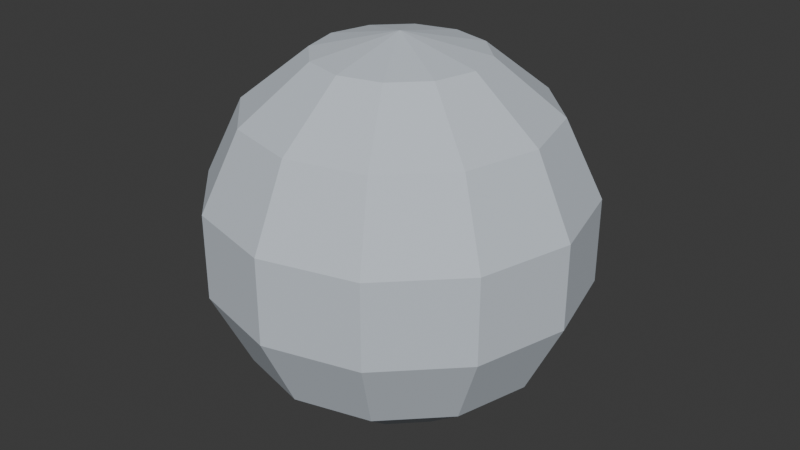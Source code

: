 # Source: sphere.blend  (saved by Blender 5.1.29; exported with 4.5.12 LTS)
import bpy
from mathutils import Matrix  # noqa: F401  (used for matrix-valued properties, if any)

bpy.ops.wm.read_factory_settings(use_empty=True)
scene = bpy.context.scene
scene.name = 'Scene'

# ---- collections
col_collection = bpy.data.collections.new('Collection'); scene.collection.children.link(col_collection)

# ---- materials (node trees are filled in below, after node groups)
mat_spheremat = bpy.data.materials.new('SphereMat')
mat_spheremat.diffuse_color = (0.5882, 0.6431, 0.7059, 1.0)

# ---- material node trees
mat_spheremat.use_nodes = True; mat_spheremat.node_tree.nodes.clear()
_N = mat_spheremat.node_tree.nodes; _L = mat_spheremat.node_tree.links
n0 = _N.new('ShaderNodeBsdfPrincipled'); n0.name = 'Principled BSDF'; n0.location = (-200, 100)
n0.inputs[0].default_value = (0.5882, 0.6431, 0.7059, 1.0)
n0.inputs[2].default_value = 1.0
n1 = _N.new('ShaderNodeOutputMaterial'); n1.name = 'Material Output'; n1.location = (200, 100)
_L.new(n0.outputs[0], n1.inputs[0])
n1.is_active_output = True

# ---- world
world_world = bpy.data.worlds.new('World'); scene.world = world_world
world_world.use_nodes = True; world_world.node_tree.nodes.clear()
_N = world_world.node_tree.nodes; _L = world_world.node_tree.links
n0 = _N.new('ShaderNodeOutputWorld'); n0.name = 'World Output'; n0.location = (200, 100)
n1 = _N.new('ShaderNodeBackground'); n1.name = 'Background'; n1.location = (-200, 100)
n1.inputs[0].default_value = (0.05088, 0.05088, 0.05088, 1.0)
_L.new(n1.outputs[0], n0.inputs[0])
n0.is_active_output = True
world_world.color = (0.05088, 0.05088, 0.05088)
world_world.sun_shadow_jitter_overblur = 0.0

# ---- meshes
me_sphere = bpy.data.meshes.new('Sphere')
me_sphere.from_pydata([(0.0, 0.0, -0.5), (0.0, 0.0, 0.5), (0.2169, 0.0, 0.4505), (0.1879, 0.1085, 0.4505), (0.1085, 0.1879, 0.4505), (1.328e-17, 0.2169, 0.4505), (-0.1085, 0.1879, 0.4505), (-0.1879, 0.1085, 0.4505), (-0.2169, 2.657e-17, 0.4505), (-0.1879, -0.1085, 0.4505), (-0.1085, -0.1879, 0.4505), (-3.985e-17, -0.2169, 0.4505), (0.1085, -0.1879, 0.4505), (0.1879, -0.1085, 0.4505), (0.3909, 0.0, 0.3117), (0.3385, 0.1955, 0.3117), (0.1955, 0.3385, 0.3117), (2.394e-17, 0.3909, 0.3117), (-0.1955, 0.3385, 0.3117), (-0.3385, 0.1955, 0.3117), (-0.3909, 4.787e-17, 0.3117), (-0.3385, -0.1955, 0.3117), (-0.1955, -0.3385, 0.3117), (-7.181e-17, -0.3909, 0.3117), (0.1955, -0.3385, 0.3117), (0.3385, -0.1955, 0.3117), (0.4875, 0.0, 0.1113), (0.4222, 0.2437, 0.1113), (0.2437, 0.4222, 0.1113), (2.985e-17, 0.4875, 0.1113), (-0.2437, 0.4222, 0.1113), (-0.4222, 0.2437, 0.1113), (-0.4875, 5.97e-17, 0.1113), (-0.4222, -0.2437, 0.1113), (-0.2437, -0.4222, 0.1113), (-8.955e-17, -0.4875, 0.1113), (0.2437, -0.4222, 0.1113), (0.4222, -0.2437, 0.1113), (0.4875, 0.0, -0.1113), (0.4222, 0.2437, -0.1113), (0.2437, 0.4222, -0.1113), (2.985e-17, 0.4875, -0.1113), (-0.2437, 0.4222, -0.1113), (-0.4222, 0.2437, -0.1113), (-0.4875, 5.97e-17, -0.1113), (-0.4222, -0.2437, -0.1113), (-0.2437, -0.4222, -0.1113), (-8.955e-17, -0.4875, -0.1113), (0.2437, -0.4222, -0.1113), (0.4222, -0.2437, -0.1113), (0.3909, 0.0, -0.3117), (0.3385, 0.1955, -0.3117), (0.1955, 0.3385, -0.3117), (2.394e-17, 0.3909, -0.3117), (-0.1955, 0.3385, -0.3117), (-0.3385, 0.1955, -0.3117), (-0.3909, 4.787e-17, -0.3117), (-0.3385, -0.1955, -0.3117), (-0.1955, -0.3385, -0.3117), (-7.181e-17, -0.3909, -0.3117), (0.1955, -0.3385, -0.3117), (0.3385, -0.1955, -0.3117), (0.2169, 0.0, -0.4505), (0.1879, 0.1085, -0.4505), (0.1085, 0.1879, -0.4505), (1.328e-17, 0.2169, -0.4505), (-0.1085, 0.1879, -0.4505), (-0.1879, 0.1085, -0.4505), (-0.2169, 2.657e-17, -0.4505), (-0.1879, -0.1085, -0.4505), (-0.1085, -0.1879, -0.4505), (-3.985e-17, -0.2169, -0.4505), (0.1085, -0.1879, -0.4505), (0.1879, -0.1085, -0.4505)], [], [(1, 2, 3), (1, 3, 4), (1, 4, 5), (1, 5, 6), (1, 6, 7), (1, 7, 8), (1, 8, 9), (1, 9, 10), (1, 10, 11), (1, 11, 12), (1, 12, 13), (1, 13, 2), (2, 14, 15, 3), (3, 15, 16, 4), (4, 16, 17, 5), (5, 17, 18, 6), (6, 18, 19, 7), (7, 19, 20, 8), (8, 20, 21, 9), (9, 21, 22, 10), (10, 22, 23, 11), (11, 23, 24, 12), (12, 24, 25, 13), (13, 25, 14, 2), (14, 26, 27, 15), (15, 27, 28, 16), (16, 28, 29, 17), (17, 29, 30, 18), (18, 30, 31, 19), (19, 31, 32, 20), (20, 32, 33, 21), (21, 33, 34, 22), (22, 34, 35, 23), (23, 35, 36, 24), (24, 36, 37, 25), (25, 37, 26, 14), (26, 38, 39, 27), (27, 39, 40, 28), (28, 40, 41, 29), (29, 41, 42, 30), (30, 42, 43, 31), (31, 43, 44, 32), (32, 44, 45, 33), (33, 45, 46, 34), (34, 46, 47, 35), (35, 47, 48, 36), (36, 48, 49, 37), (37, 49, 38, 26), (38, 50, 51, 39), (39, 51, 52, 40), (40, 52, 53, 41), (41, 53, 54, 42), (42, 54, 55, 43), (43, 55, 56, 44), (44, 56, 57, 45), (45, 57, 58, 46), (46, 58, 59, 47), (47, 59, 60, 48), (48, 60, 61, 49), (49, 61, 50, 38), (50, 62, 63, 51), (51, 63, 64, 52), (52, 64, 65, 53), (53, 65, 66, 54), (54, 66, 67, 55), (55, 67, 68, 56), (56, 68, 69, 57), (57, 69, 70, 58), (58, 70, 71, 59), (59, 71, 72, 60), (60, 72, 73, 61), (61, 73, 62, 50), (62, 0, 63), (63, 0, 64), (64, 0, 65), (65, 0, 66), (66, 0, 67), (67, 0, 68), (68, 0, 69), (69, 0, 70), (70, 0, 71), (71, 0, 72), (72, 0, 73), (73, 0, 62)])
me_sphere.materials.append(mat_spheremat)
me_sphere.update()

# ---- objects
ob_sphere = bpy.data.objects.new('Sphere', me_sphere)

# ---- transforms, parenting, visibility, modifiers, constraints
ob_sphere.location = (0.0, 0.0, 0.0)

# ---- collection membership
scene.collection.objects.link(ob_sphere)

# ---- scene / render settings (as saved in the file)
scene.frame_start = 1; scene.frame_end = 250; scene.frame_set(1)
scene.render.engine = 'BLENDER_EEVEE_NEXT'
scene.render.bake_bias = 0.0
scene.render.bake_samples = 0
scene.cycles.sampling_pattern = 'TABULATED_SOBOL'
scene.eevee.use_volume_custom_range = False
bpy.context.view_layer.update()

# ---- added for rendering (the .blend has no active camera and no usable light): camera, sun
cam_auto = bpy.data.cameras.new('AutoCamera')
cam_auto.lens = 50.0
cam_auto.sensor_width = 36.0
cam_auto.clip_end = 1000.0
ob_auto_camera = bpy.data.objects.new('AutoCamera', cam_auto)
scene.collection.objects.link(ob_auto_camera)
ob_auto_camera.location = (1.57586, -1.89104, 1.26069)
ob_auto_camera.rotation_euler = (1.09748, -7.21219e-08, 0.694738)
scene.camera = ob_auto_camera
light_auto_sun = bpy.data.lights.new('AutoSun', 'SUN')
light_auto_sun.energy = 3.0
light_auto_sun.angle = 0.0523599
ob_auto_sun = bpy.data.objects.new('AutoSun', light_auto_sun)
scene.collection.objects.link(ob_auto_sun)
ob_auto_sun.rotation_euler = (0.872665, 0.174533, 0.523599)
bpy.context.view_layer.update()
